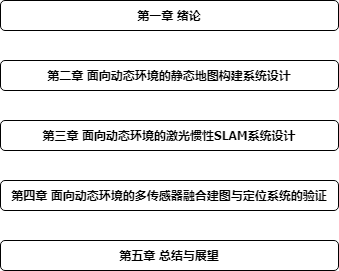

The diagram above was exported from draw.io. Its source (the exported page's mxGraphModel, read from the mxfile embedded in the PNG):
<mxGraphModel dx="683" dy="379" grid="1" gridSize="10" guides="1" tooltips="1" connect="1" arrows="1" fold="1" page="1" pageScale="1" pageWidth="827" pageHeight="1169" math="0" shadow="0">
  <root>
    <mxCell id="0" />
    <mxCell id="1" parent="0" />
    <mxCell id="gSLR5tsBvXWB_L40Fj4j-3" value="第二章 面向动态环境的静态地图构建系统设计" style="rounded=1;whiteSpace=wrap;html=1;fontFamily=Tahoma;align=center;fontStyle=1" vertex="1" parent="1">
      <mxGeometry x="80" y="100" width="338" height="30" as="geometry" />
    </mxCell>
    <mxCell id="gSLR5tsBvXWB_L40Fj4j-5" value="第三章 面向动态环境的激光惯性SLAM系统设计" style="rounded=1;whiteSpace=wrap;html=1;fontFamily=Tahoma;align=center;fontStyle=1" vertex="1" parent="1">
      <mxGeometry x="80" y="160" width="338" height="30" as="geometry" />
    </mxCell>
    <mxCell id="gSLR5tsBvXWB_L40Fj4j-6" value="第五章 总结与展望" style="rounded=1;whiteSpace=wrap;html=1;fontFamily=Tahoma;align=center;fontStyle=1" vertex="1" parent="1">
      <mxGeometry x="80" y="280" width="338" height="30" as="geometry" />
    </mxCell>
    <mxCell id="gSLR5tsBvXWB_L40Fj4j-7" value="&lt;font&gt;第四章 面向动态环境的多传感器融合建图与定位系统的验证&lt;/font&gt;" style="rounded=1;whiteSpace=wrap;html=1;fontFamily=Tahoma;align=center;fontStyle=1" vertex="1" parent="1">
      <mxGeometry x="80" y="220" width="338" height="30" as="geometry" />
    </mxCell>
    <mxCell id="gSLR5tsBvXWB_L40Fj4j-8" value="第一章 绪论" style="rounded=1;whiteSpace=wrap;html=1;fontFamily=Tahoma;align=center;fontStyle=1" vertex="1" parent="1">
      <mxGeometry x="80" y="40" width="338" height="30" as="geometry" />
    </mxCell>
  </root>
</mxGraphModel>